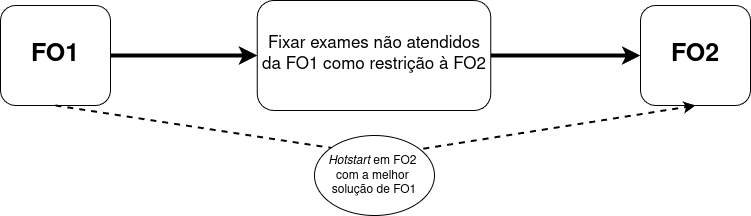

The diagram above was exported from draw.io. Its source (the exported page's mxGraphModel, read from the mxfile embedded in the PNG):
<mxGraphModel dx="1393" dy="760" grid="1" gridSize="10" guides="1" tooltips="1" connect="1" arrows="1" fold="1" page="1" pageScale="1" pageWidth="827" pageHeight="1169" math="0" shadow="0">
  <root>
    <mxCell id="0" />
    <mxCell id="1" parent="0" />
    <mxCell id="-y2DA1-RlnPT93O71jXP-4" style="edgeStyle=orthogonalEdgeStyle;rounded=0;orthogonalLoop=1;jettySize=auto;html=1;entryX=0;entryY=0.5;entryDx=0;entryDy=0;strokeWidth=4;" edge="1" parent="1" source="-y2DA1-RlnPT93O71jXP-1" target="-y2DA1-RlnPT93O71jXP-3">
      <mxGeometry relative="1" as="geometry" />
    </mxCell>
    <mxCell id="-y2DA1-RlnPT93O71jXP-1" value="&lt;font style=&quot;font-size: 25px;&quot;&gt;&lt;b&gt;FO1&lt;/b&gt;&lt;/font&gt;" style="rounded=1;whiteSpace=wrap;html=1;" vertex="1" parent="1">
      <mxGeometry x="40" y="280" width="110" height="100" as="geometry" />
    </mxCell>
    <mxCell id="-y2DA1-RlnPT93O71jXP-2" value="&lt;font style=&quot;font-size: 25px;&quot;&gt;&lt;b&gt;FO2&lt;/b&gt;&lt;/font&gt;" style="rounded=1;whiteSpace=wrap;html=1;" vertex="1" parent="1">
      <mxGeometry x="680" y="280" width="110" height="100" as="geometry" />
    </mxCell>
    <mxCell id="-y2DA1-RlnPT93O71jXP-5" style="edgeStyle=orthogonalEdgeStyle;rounded=0;orthogonalLoop=1;jettySize=auto;html=1;entryX=0;entryY=0.5;entryDx=0;entryDy=0;strokeWidth=4;" edge="1" parent="1" source="-y2DA1-RlnPT93O71jXP-3" target="-y2DA1-RlnPT93O71jXP-2">
      <mxGeometry relative="1" as="geometry" />
    </mxCell>
    <mxCell id="-y2DA1-RlnPT93O71jXP-3" value="&lt;font style=&quot;font-size: 17px;&quot;&gt;Fixar exames não atendidos da FO1 como restrição à FO2&lt;/font&gt;" style="rounded=1;whiteSpace=wrap;html=1;" vertex="1" parent="1">
      <mxGeometry x="296.75" y="275" width="233.5" height="110" as="geometry" />
    </mxCell>
    <mxCell id="-y2DA1-RlnPT93O71jXP-8" value="" style="endArrow=classic;html=1;rounded=1;exitX=0.5;exitY=1;exitDx=0;exitDy=0;entryX=0.5;entryY=1;entryDx=0;entryDy=0;strokeWidth=2;jumpStyle=line;curved=0;dashed=1;shadow=0;flowAnimation=0;" edge="1" parent="1" source="-y2DA1-RlnPT93O71jXP-1" target="-y2DA1-RlnPT93O71jXP-2">
      <mxGeometry width="50" height="50" relative="1" as="geometry">
        <mxPoint x="390" y="420" as="sourcePoint" />
        <mxPoint x="440" y="370" as="targetPoint" />
        <Array as="points">
          <mxPoint x="420" y="430" />
        </Array>
      </mxGeometry>
    </mxCell>
    <mxCell id="-y2DA1-RlnPT93O71jXP-9" value="&lt;i&gt;Hotstart &lt;/i&gt;em FO2&lt;i&gt;&amp;nbsp;&lt;/i&gt;&lt;div&gt;com a melhor&amp;nbsp;&lt;/div&gt;&lt;div&gt;&lt;span style=&quot;background-color: transparent; color: light-dark(rgb(0, 0, 0), rgb(255, 255, 255));&quot;&gt;solução de FO1&lt;/span&gt;&lt;/div&gt;" style="ellipse;whiteSpace=wrap;html=1;" vertex="1" parent="1">
      <mxGeometry x="354" y="410" width="120" height="80" as="geometry" />
    </mxCell>
  </root>
</mxGraphModel>